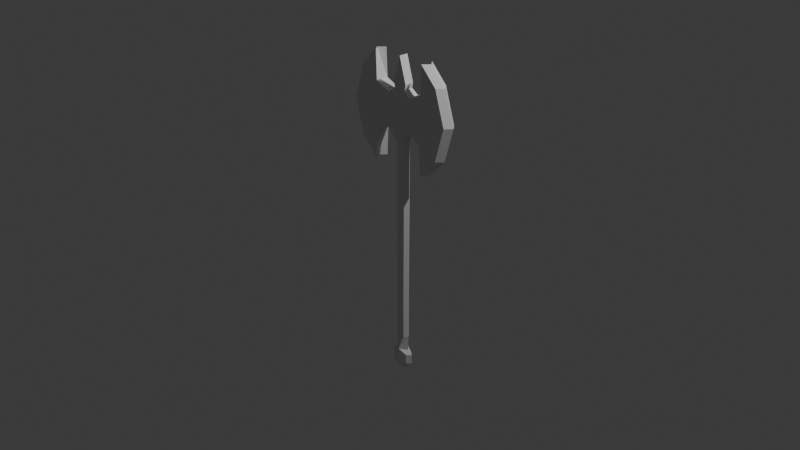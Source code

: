 # Source: Hache2.blend  (saved by Blender 5.1.30; exported with 4.5.12 LTS)
import bpy
from mathutils import Matrix  # noqa: F401  (used for matrix-valued properties, if any)

bpy.ops.wm.read_factory_settings(use_empty=True)
scene = bpy.context.scene
scene.name = 'Scene'

# ---- collections
col_collection = bpy.data.collections.new('Collection'); scene.collection.children.link(col_collection)

# ---- materials (node trees are filled in below, after node groups)
mat_material = bpy.data.materials.new('Material')
mat_material.alpha_threshold = 0.0
mat_material.use_backface_culling_lightprobe_volume = False
mat_material.roughness = 0.5
mat_material.line_color = (0.0, 0.0, 0.0, 1.0)

# ---- material node trees
mat_material.use_nodes = True; mat_material.node_tree.nodes.clear()
_N = mat_material.node_tree.nodes; _L = mat_material.node_tree.links
n0 = _N.new('ShaderNodeOutputMaterial'); n0.name = 'Material Output'; n0.location = (200, 100)
n1 = _N.new('ShaderNodeBsdfPrincipled'); n1.name = 'Principled BSDF'; n1.location = (-200, 100)
_L.new(n1.outputs[0], n0.inputs[0])
n0.is_active_output = True

# ---- world
world_world = bpy.data.worlds.new('World'); scene.world = world_world
world_world.use_nodes = True; world_world.node_tree.nodes.clear()
_N = world_world.node_tree.nodes; _L = world_world.node_tree.links
n0 = _N.new('ShaderNodeOutputWorld'); n0.name = 'World Output'; n0.location = (200, 100)
n1 = _N.new('ShaderNodeBackground'); n1.name = 'Background'; n1.location = (-200, 100)
n1.inputs[0].default_value = (0.05088, 0.05088, 0.05088, 1.0)
_L.new(n1.outputs[0], n0.inputs[0])
n0.is_active_output = True
world_world.color = (0.05088, 0.05088, 0.05088)
world_world.sun_shadow_jitter_overblur = 0.0

# ---- cameras
cam_camera = bpy.data.cameras.new('Camera')
cam_camera.clip_end = 100.0
cam_camera.ortho_scale = 7.314

# ---- lights
light_light = bpy.data.lights.new('Light', 'POINT')
light_light.energy = 1000.0
light_light.shadow_soft_size = 0.1

# ---- meshes
me_cube = bpy.data.meshes.new('Cube')
me_cube.from_pydata([(0.8574, -0.509, -1.285), (0.9049, 0.0, 1.309), (0.8574, 0.0, -1.285), (0.5038, 0.0, 1.762), (0.0, -0.4285, -1.309), (0.579, 0.0, -1.69), (0.9049, -0.509, 1.309), (2.188, -0.509, 1.855), (2.117, -0.509, -1.762), (3.62, -0.509, 2.698), (2.117, 0.0, -1.762), (0.578, -0.3578, 2.174), (2.188, 0.0, 1.855), (2.265, -0.509, 4.076), (2.218, -0.509, -4.103), (4.452, -0.509, 0.04462), (2.666, 0.0, -4.103), (0.3604, -0.2841, -2.331), (2.713, 0.0, 4.076), (3.667, -0.509, -2.63), (4.116, 0.0, -2.63), (0.0, -0.3578, 2.664), (4.068, 0.0, 2.698), (4.9, 0.0, 0.04462), (4.9, 0.0, 0.06478), (0.578, 0.0, 2.174), (0.0, -0.2421, 2.111), (0.5038, -0.3578, 1.762), (0.0, -0.4285, 1.261), (0.5986, 0.0, -2.331), (0.0, -0.2841, -2.26), (0.3595, -0.2841, -7.5), (0.0, -0.4285, -1.673), (0.579, -0.5442, -1.69), (0.3638, -0.2841, -4.231), (0.602, 0.0, -4.231), (0.0, -0.2841, -4.16), (0.3371, -0.2841, -11.46), (0.5976, 0.0, -7.5), (0.0, -0.2841, -7.428), (0.3257, -0.2841, -15.12), (0.5752, 0.0, -11.46), (0.0, -0.2841, -11.39), (0.3421, -0.2841, -18.37), (0.5638, 0.0, -15.12), (0.0, -0.2841, -15.04), (0.5803, 0.0, -18.37), (0.0, -0.2841, -18.3), (0.6175, -0.2841, -19.85), (0.5788, 0.0, -19.55), (0.0, -0.4681, -19.48), (0.2772, -0.1697, -21.18), (0.9679, 0.0, -19.85), (0.0, -0.4681, -20.37), (0.4865, 0.0, -21.18), (0.6328, -0.2841, -20.63), (0.0, -0.4681, -21.01), (0.9832, 0.0, -20.63), (0.0, 0.0, -21.23), (0.248, -0.3578, 3.29), (0.0, -0.3578, 3.282), (0.248, 0.0, 3.29), (0.0, -0.3578, 4.13), (0.0, 0.0, 4.13)], [], [(33, 32, 30, 17), (6, 1, 12, 7), (26, 27, 11, 21), (0, 6, 28, 4), (6, 0, 8, 7), (8, 10, 16, 14), (7, 12, 18, 13), (0, 2, 10, 8), (14, 16, 20, 19), (13, 18, 22, 9), (7, 8, 14, 13), (19, 20, 24, 15), (9, 22, 23, 15), (13, 14, 19, 9), (27, 3, 25, 11), (24, 23, 15), (11, 25, 61, 59), (28, 6, 27, 26), (9, 19, 15), (6, 1, 3, 27), (29, 17, 34, 35), (5, 33, 17, 29), (2, 0, 33, 5), (0, 4, 32, 33), (35, 34, 31, 38), (17, 30, 36, 34), (38, 31, 37, 41), (34, 36, 39, 31), (37, 42, 45, 40), (31, 39, 42, 37), (40, 45, 47, 43), (41, 37, 40, 44), (46, 43, 50, 49), (44, 40, 43, 46), (49, 50, 48, 52), (43, 47, 50), (52, 48, 55, 57), (50, 53, 48), (48, 53, 56, 55), (55, 56, 51), (57, 55, 51, 54), (58, 54, 51, 56), (60, 59, 62), (21, 11, 59, 60), (59, 61, 63, 62), (62, 63, 60), (55, 51, 50, 48)])
_uv = me_cube.uv_layers.new(name='UVMap')
_uv.uv.foreach_set('vector', [0.375, 0.75, 0.375, 0.875, 0.375, 0.875, 0.375, 0.75, 0.0, 0.0, 0.0, 0.0, 0.0, 0.0, 0.0, 0.0, 0.625, 0.875, 0.625, 0.75, 0.625, 0.75, 0.625, 0.875, 0.375, 0.75, 0.625, 0.75, 0.625, 0.875, 0.375, 0.875, 0.625, 0.75, 0.375, 0.75, 0.375, 0.75, 0.625, 0.75, 0.375, 0.75, 0.375, 0.625, 0.375, 0.625, 0.375, 0.75, 0.0, 0.0, 0.0, 0.0, 0.0, 0.0, 0.0, 0.0, 0.375, 0.75, 0.375, 0.625, 0.375, 0.625, 0.375, 0.75, 0.375, 0.75, 0.375, 0.625, 0.375, 0.625, 0.375, 0.75, 0.0, 0.0, 0.0, 0.0, 0.0, 0.0, 0.0, 0.0, 0.625, 0.75, 0.375, 0.75, 0.375, 0.75, 0.625, 0.75, 0.375, 0.75, 0.375, 0.625, 0.375, 0.625, 0.5184, 0.7498, 0.0, 0.0, 0.0, 0.0, 0.0, 0.0, 0.0, 0.0, 0.625, 0.75, 0.375, 0.75, 0.375, 0.75, 0.625, 0.75, 0.0, 0.0, 0.0, 0.0, 0.0, 0.0, 0.0, 0.0, 0.375, 0.625, 0.625, 0.625, 0.5184, 0.7498, 0.0, 0.0, 0.0, 0.0, 0.0, 0.0, 0.0, 0.0, 0.625, 0.875, 0.625, 0.75, 0.625, 0.75, 0.625, 0.875, 0.625, 0.75, 0.375, 0.75, 0.625, 0.75, 0.0, 0.0, 0.0, 0.0, 0.0, 0.0, 0.0, 0.0, 0.375, 0.625, 0.375, 0.75, 0.375, 0.75, 0.375, 0.625, 0.375, 0.625, 0.375, 0.75, 0.375, 0.75, 0.375, 0.625, 0.375, 0.625, 0.375, 0.75, 0.375, 0.75, 0.375, 0.625, 0.375, 0.75, 0.375, 0.875, 0.375, 0.875, 0.375, 0.75, 0.375, 0.625, 0.375, 0.75, 0.375, 0.75, 0.375, 0.625, 0.375, 0.75, 0.375, 0.875, 0.375, 0.875, 0.375, 0.75, 0.375, 0.625, 0.375, 0.75, 0.375, 0.75, 0.375, 0.625, 0.375, 0.75, 0.375, 0.875, 0.375, 0.875, 0.375, 0.75, 0.375, 0.75, 0.375, 0.875, 0.375, 0.875, 0.375, 0.75, 0.375, 0.75, 0.375, 0.875, 0.375, 0.875, 0.375, 0.75, 0.375, 0.75, 0.375, 0.875, 0.375, 0.875, 0.375, 0.75, 0.375, 0.625, 0.375, 0.75, 0.375, 0.75, 0.375, 0.625, 0.375, 0.625, 0.375, 0.75, 0.375, 0.875, 0.375, 0.625, 0.375, 0.625, 0.375, 0.75, 0.375, 0.75, 0.375, 0.625, 0.375, 0.625, 0.375, 0.875, 0.375, 0.75, 0.375, 0.625, 0.375, 0.75, 0.375, 0.875, 0.375, 0.875, 0.375, 0.625, 0.375, 0.75, 0.375, 0.75, 0.375, 0.625, 0.375, 0.875, 0.375, 0.875, 0.375, 0.75, 0.375, 0.75, 0.375, 0.875, 0.375, 0.875, 0.375, 0.75, 0.375, 0.75, 0.375, 0.875, 0.375, 0.6997, 0.375, 0.625, 0.375, 0.75, 0.375, 0.6997, 0.375, 0.625, 0.25, 0.625, 0.375, 0.625, 0.375, 0.6997, 0.266, 0.7571, 0.625, 0.875, 0.625, 0.75, 0.625, 0.75, 0.625, 0.875, 0.625, 0.75, 0.625, 0.75, 0.625, 0.875, 0.0, 0.0, 0.0, 0.0, 0.0, 0.0, 0.0, 0.0, 0.625, 0.75, 0.625, 0.625, 0.625, 0.875, 0.0, 0.0, 0.0, 0.0, 0.0, 0.0, 0.0, 0.0])
me_cube.materials.append(mat_material)
me_cube.use_mirror_vertex_groups = False
me_cube.update()

# ---- objects
ob_cube = bpy.data.objects.new('Cube', me_cube)
ob_light = bpy.data.objects.new('Light', light_light)
ob_camera = bpy.data.objects.new('Camera', cam_camera)
ob_objet_vide = bpy.data.objects.new('Objet vide', None)

# ---- transforms, parenting, visibility, modifiers, constraints
ob_cube.location = (0.0602, -1.188e-07, 1.174)
ob_cube.scale = (0.1372, 0.1372, 0.1372)
ob_cube.lock_rotations_4d = False
ob_cube.empty_display_type = 'ARROWS'
ob_cube.lineart.crease_threshold = 0.0
_m = ob_cube.modifiers.new('Miroir', 'MIRROR')
_m.use_axis = (False, True, False)
_m.use_clip = True
_m = ob_cube.modifiers.new('Miroir.001', 'MIRROR')
_m.use_clip = True
ob_light.location = (4.076, 1.005, 5.904)
ob_light.rotation_euler = (0.6503, 0.05522, 1.866)
ob_light.lock_rotations_4d = False
ob_light.empty_display_type = 'ARROWS'
ob_light.color = (0.0, 0.0, 0.0, 0.0)
ob_light.lineart.crease_threshold = 0.0
ob_camera.location = (7.359, -6.926, 4.958)
ob_camera.rotation_euler = (1.109, 0.0, 0.8149)
ob_camera.lock_rotations_4d = False
ob_camera.empty_display_type = 'ARROWS'
ob_camera.color = (0.0, 0.0, 0.0, 0.0)
ob_camera.display_type = 'WIRE'
ob_camera.lineart.crease_threshold = 0.0
ob_objet_vide.location = (0.0, 1.029, 0.0)
ob_objet_vide.rotation_euler = (1.571, -0.0, 0.0)
ob_objet_vide.scale = (1.35, 1.35, 1.35)
ob_objet_vide.empty_display_type = 'IMAGE'
ob_objet_vide.empty_display_size = 5.0

# ---- collection membership
col_collection.objects.link(ob_cube)
col_collection.objects.link(ob_light)
col_collection.objects.link(ob_camera)
col_collection.objects.link(ob_objet_vide)

# ---- scene / render settings (as saved in the file)
scene.camera = ob_camera
scene.frame_start = 1; scene.frame_end = 250; scene.frame_set(1)
scene.render.engine = 'BLENDER_EEVEE_NEXT'
scene.render.bake_bias = 0.0
scene.render.bake_samples = 0
scene.cycles.sampling_pattern = 'TABULATED_SOBOL'
scene.eevee.use_volume_custom_range = False
bpy.context.view_layer.update()
